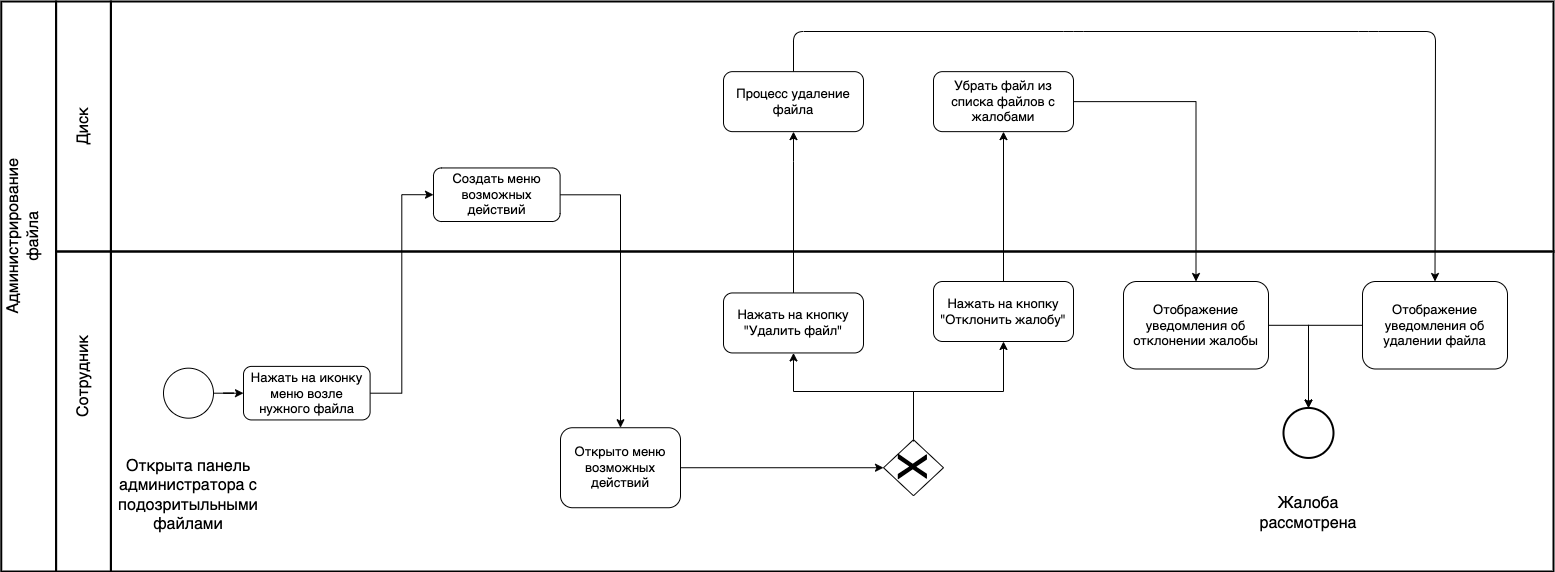

The diagram above was exported from draw.io. Its source (the exported page's mxGraphModel, read from the mxfile embedded in the PNG):
<mxGraphModel dx="946" dy="-580" grid="1" gridSize="10" guides="1" tooltips="1" connect="1" arrows="1" fold="1" page="1" pageScale="1" pageWidth="1654" pageHeight="1169" math="0" shadow="0">
  <root>
    <mxCell id="SqKAa3oGMrBByMhbSrnk-0" />
    <mxCell id="SqKAa3oGMrBByMhbSrnk-1" parent="SqKAa3oGMrBByMhbSrnk-0" />
    <mxCell id="SqKAa3oGMrBByMhbSrnk-2" value="" style="rounded=0;whiteSpace=wrap;html=1;strokeWidth=2;fontSize=13;fillColor=none;" parent="SqKAa3oGMrBByMhbSrnk-1" vertex="1">
      <mxGeometry x="257.41" y="1370" width="1442.59" height="250" as="geometry" />
    </mxCell>
    <mxCell id="SqKAa3oGMrBByMhbSrnk-3" value="" style="rounded=0;whiteSpace=wrap;html=1;strokeWidth=2;fontSize=13;fillColor=none;" parent="SqKAa3oGMrBByMhbSrnk-1" vertex="1">
      <mxGeometry x="257.41" y="1620" width="1442.59" height="320" as="geometry" />
    </mxCell>
    <mxCell id="SqKAa3oGMrBByMhbSrnk-14" value="Нажать на кнопку &quot;Удалить файл&quot;" style="rounded=1;whiteSpace=wrap;html=1;fontSize=13;" parent="SqKAa3oGMrBByMhbSrnk-1" vertex="1">
      <mxGeometry x="870" y="1661.4499999999996" width="140" height="60" as="geometry" />
    </mxCell>
    <mxCell id="SqKAa3oGMrBByMhbSrnk-22" value="Процесс удаление файла" style="rounded=1;whiteSpace=wrap;html=1;fontSize=13;" parent="SqKAa3oGMrBByMhbSrnk-1" vertex="1">
      <mxGeometry x="870.0000000000002" y="1440.1399999999999" width="140" height="60" as="geometry" />
    </mxCell>
    <mxCell id="SqKAa3oGMrBByMhbSrnk-23" value="" style="ellipse;whiteSpace=wrap;html=1;aspect=fixed;fontSize=13;strokeWidth=2;" parent="SqKAa3oGMrBByMhbSrnk-1" vertex="1">
      <mxGeometry x="1430.0000000000002" y="1776.45" width="50" height="50" as="geometry" />
    </mxCell>
    <mxCell id="SqKAa3oGMrBByMhbSrnk-24" value="" style="endArrow=classic;html=1;fontSize=13;exitX=0.5;exitY=0;exitDx=0;exitDy=0;startArrow=none;entryX=0.5;entryY=0;entryDx=0;entryDy=0;" parent="SqKAa3oGMrBByMhbSrnk-1" source="SqKAa3oGMrBByMhbSrnk-22" target="O_H5JcqnNvU2rp9LPcen-0" edge="1">
      <mxGeometry width="50" height="50" relative="1" as="geometry">
        <mxPoint x="940" y="1430" as="sourcePoint" />
        <mxPoint x="1133.0100000000002" y="1715.1399999999999" as="targetPoint" />
        <Array as="points">
          <mxPoint x="940" y="1400" />
          <mxPoint x="1220" y="1400" />
          <mxPoint x="1515" y="1400" />
          <mxPoint x="1582" y="1400" />
        </Array>
      </mxGeometry>
    </mxCell>
    <mxCell id="SqKAa3oGMrBByMhbSrnk-25" value="" style="rounded=0;whiteSpace=wrap;html=1;strokeWidth=2;fontSize=13;fillColor=none;" parent="SqKAa3oGMrBByMhbSrnk-1" vertex="1">
      <mxGeometry x="202.59" y="1370" width="54.82" height="250" as="geometry" />
    </mxCell>
    <mxCell id="SqKAa3oGMrBByMhbSrnk-26" value="" style="rounded=0;whiteSpace=wrap;html=1;strokeWidth=2;fontSize=13;fillColor=none;" parent="SqKAa3oGMrBByMhbSrnk-1" vertex="1">
      <mxGeometry x="202.59" y="1620" width="54.82" height="320" as="geometry" />
    </mxCell>
    <mxCell id="SqKAa3oGMrBByMhbSrnk-27" value="" style="rounded=0;whiteSpace=wrap;html=1;strokeWidth=2;fontSize=13;fillColor=none;" parent="SqKAa3oGMrBByMhbSrnk-1" vertex="1">
      <mxGeometry x="147.77" y="1370" width="54.82" height="570" as="geometry" />
    </mxCell>
    <mxCell id="SqKAa3oGMrBByMhbSrnk-28" value="&lt;font style=&quot;font-size: 16px&quot;&gt;Диск&lt;/font&gt;" style="text;html=1;strokeColor=none;fillColor=none;align=center;verticalAlign=middle;whiteSpace=wrap;rounded=0;fontSize=13;rotation=-90;" parent="SqKAa3oGMrBByMhbSrnk-1" vertex="1">
      <mxGeometry x="190.00000000000003" y="1480" width="80" height="30" as="geometry" />
    </mxCell>
    <mxCell id="SqKAa3oGMrBByMhbSrnk-29" value="&lt;font style=&quot;font-size: 16px&quot;&gt;Сотрудник&lt;/font&gt;" style="text;html=1;strokeColor=none;fillColor=none;align=center;verticalAlign=middle;whiteSpace=wrap;rounded=0;fontSize=13;rotation=-90;" parent="SqKAa3oGMrBByMhbSrnk-1" vertex="1">
      <mxGeometry x="175.00000000000003" y="1730" width="110" height="30" as="geometry" />
    </mxCell>
    <mxCell id="SqKAa3oGMrBByMhbSrnk-30" value="&lt;font style=&quot;font-size: 16px&quot;&gt;Администрирование файла&lt;br&gt;&lt;/font&gt;" style="text;html=1;strokeColor=none;fillColor=none;align=center;verticalAlign=middle;whiteSpace=wrap;rounded=0;fontSize=13;rotation=-90;" parent="SqKAa3oGMrBByMhbSrnk-1" vertex="1">
      <mxGeometry x="70" y="1590" width="200" height="30" as="geometry" />
    </mxCell>
    <mxCell id="SqKAa3oGMrBByMhbSrnk-31" style="edgeStyle=orthogonalEdgeStyle;rounded=0;orthogonalLoop=1;jettySize=auto;html=1;entryX=0.5;entryY=1;entryDx=0;entryDy=0;exitX=0.5;exitY=0;exitDx=0;exitDy=0;" parent="SqKAa3oGMrBByMhbSrnk-1" source="SqKAa3oGMrBByMhbSrnk-14" target="SqKAa3oGMrBByMhbSrnk-22" edge="1">
      <mxGeometry relative="1" as="geometry">
        <mxPoint x="1090" y="1715.4" as="sourcePoint" />
        <Array as="points">
          <mxPoint x="940" y="1530" />
          <mxPoint x="940" y="1530" />
        </Array>
      </mxGeometry>
    </mxCell>
    <mxCell id="Zl6GtaJ06R5iF8zyHo5v-1" style="edgeStyle=orthogonalEdgeStyle;rounded=0;orthogonalLoop=1;jettySize=auto;html=1;startArrow=none;startFill=0;exitX=0.5;exitY=0;exitDx=0;exitDy=0;entryX=0.5;entryY=1;entryDx=0;entryDy=0;" parent="SqKAa3oGMrBByMhbSrnk-1" source="Zl6GtaJ06R5iF8zyHo5v-0" target="iDXkfY8O-yjLqRl3Wnoi-9" edge="1">
      <mxGeometry relative="1" as="geometry">
        <mxPoint x="1340" y="1720" as="targetPoint" />
      </mxGeometry>
    </mxCell>
    <mxCell id="Zl6GtaJ06R5iF8zyHo5v-0" value="Нажать на кнопку &quot;Отклонить жалобу&quot;" style="rounded=1;whiteSpace=wrap;html=1;fontSize=13;" parent="SqKAa3oGMrBByMhbSrnk-1" vertex="1">
      <mxGeometry x="1080" y="1649.9999999999995" width="140" height="60" as="geometry" />
    </mxCell>
    <mxCell id="Zl6GtaJ06R5iF8zyHo5v-3" style="edgeStyle=orthogonalEdgeStyle;rounded=0;orthogonalLoop=1;jettySize=auto;html=1;entryX=0.5;entryY=1;entryDx=0;entryDy=0;startArrow=none;startFill=0;exitX=0.5;exitY=0;exitDx=0;exitDy=0;" parent="SqKAa3oGMrBByMhbSrnk-1" source="Zl6GtaJ06R5iF8zyHo5v-2" target="SqKAa3oGMrBByMhbSrnk-14" edge="1">
      <mxGeometry relative="1" as="geometry">
        <Array as="points">
          <mxPoint x="1060" y="1760" />
          <mxPoint x="940" y="1760" />
        </Array>
      </mxGeometry>
    </mxCell>
    <mxCell id="Zl6GtaJ06R5iF8zyHo5v-4" style="edgeStyle=orthogonalEdgeStyle;rounded=0;orthogonalLoop=1;jettySize=auto;html=1;entryX=0.5;entryY=1;entryDx=0;entryDy=0;startArrow=none;startFill=0;exitX=0.5;exitY=0;exitDx=0;exitDy=0;" parent="SqKAa3oGMrBByMhbSrnk-1" source="Zl6GtaJ06R5iF8zyHo5v-2" target="Zl6GtaJ06R5iF8zyHo5v-0" edge="1">
      <mxGeometry relative="1" as="geometry">
        <Array as="points">
          <mxPoint x="1060" y="1760" />
          <mxPoint x="1150" y="1760" />
        </Array>
      </mxGeometry>
    </mxCell>
    <mxCell id="Zl6GtaJ06R5iF8zyHo5v-2" value="" style="rhombus;whiteSpace=wrap;html=1;" parent="SqKAa3oGMrBByMhbSrnk-1" vertex="1">
      <mxGeometry x="1030" y="1808.23" width="60" height="56" as="geometry" />
    </mxCell>
    <mxCell id="VdaxjHeA8pgncFbNHgRq-1" style="edgeStyle=orthogonalEdgeStyle;rounded=0;orthogonalLoop=1;jettySize=auto;html=1;entryX=0;entryY=0.5;entryDx=0;entryDy=0;" parent="SqKAa3oGMrBByMhbSrnk-1" source="iDXkfY8O-yjLqRl3Wnoi-0" target="VdaxjHeA8pgncFbNHgRq-0" edge="1">
      <mxGeometry relative="1" as="geometry" />
    </mxCell>
    <mxCell id="iDXkfY8O-yjLqRl3Wnoi-0" value="Нажать на иконку меню возле нужного&amp;nbsp;файла" style="rounded=1;whiteSpace=wrap;html=1;fontSize=13;" parent="SqKAa3oGMrBByMhbSrnk-1" vertex="1">
      <mxGeometry x="390.00000000000006" y="1734.89" width="126.6" height="53.55" as="geometry" />
    </mxCell>
    <mxCell id="vy2avrPHY_XyFytJiNPg-0" style="edgeStyle=orthogonalEdgeStyle;rounded=0;orthogonalLoop=1;jettySize=auto;html=1;" parent="SqKAa3oGMrBByMhbSrnk-1" source="iDXkfY8O-yjLqRl3Wnoi-1" target="iDXkfY8O-yjLqRl3Wnoi-0" edge="1">
      <mxGeometry relative="1" as="geometry" />
    </mxCell>
    <mxCell id="iDXkfY8O-yjLqRl3Wnoi-1" value="" style="ellipse;whiteSpace=wrap;html=1;aspect=fixed;fontSize=13;" parent="SqKAa3oGMrBByMhbSrnk-1" vertex="1">
      <mxGeometry x="310.00000000000006" y="1736.6699999999998" width="50" height="50" as="geometry" />
    </mxCell>
    <mxCell id="O_H5JcqnNvU2rp9LPcen-3" style="edgeStyle=orthogonalEdgeStyle;rounded=0;orthogonalLoop=1;jettySize=auto;html=1;startArrow=none;exitX=1;exitY=0.5;exitDx=0;exitDy=0;" parent="SqKAa3oGMrBByMhbSrnk-1" source="iDXkfY8O-yjLqRl3Wnoi-9" target="O_H5JcqnNvU2rp9LPcen-2" edge="1">
      <mxGeometry relative="1" as="geometry">
        <mxPoint x="1229.99991999968" y="1470.1" as="sourcePoint" />
      </mxGeometry>
    </mxCell>
    <mxCell id="iDXkfY8O-yjLqRl3Wnoi-9" value="Убрать файл из списка файлов с жалобами" style="rounded=1;whiteSpace=wrap;html=1;fontSize=13;" parent="SqKAa3oGMrBByMhbSrnk-1" vertex="1">
      <mxGeometry x="1080.0000000000002" y="1440.1399999999999" width="140" height="60" as="geometry" />
    </mxCell>
    <mxCell id="O_H5JcqnNvU2rp9LPcen-1" style="edgeStyle=orthogonalEdgeStyle;rounded=0;orthogonalLoop=1;jettySize=auto;html=1;entryX=0.5;entryY=0;entryDx=0;entryDy=0;" parent="SqKAa3oGMrBByMhbSrnk-1" source="O_H5JcqnNvU2rp9LPcen-0" target="SqKAa3oGMrBByMhbSrnk-23" edge="1">
      <mxGeometry relative="1" as="geometry" />
    </mxCell>
    <mxCell id="O_H5JcqnNvU2rp9LPcen-0" value="Отображение уведомления об удалении файла" style="rounded=1;whiteSpace=wrap;html=1;fontSize=13;" parent="SqKAa3oGMrBByMhbSrnk-1" vertex="1">
      <mxGeometry x="1509" y="1650" width="145" height="87.5" as="geometry" />
    </mxCell>
    <mxCell id="O_H5JcqnNvU2rp9LPcen-6" style="edgeStyle=orthogonalEdgeStyle;rounded=0;orthogonalLoop=1;jettySize=auto;html=1;entryX=0.5;entryY=0;entryDx=0;entryDy=0;" parent="SqKAa3oGMrBByMhbSrnk-1" source="O_H5JcqnNvU2rp9LPcen-2" target="SqKAa3oGMrBByMhbSrnk-23" edge="1">
      <mxGeometry relative="1" as="geometry" />
    </mxCell>
    <mxCell id="O_H5JcqnNvU2rp9LPcen-2" value="Отображение уведомления об отклонении жалобы" style="rounded=1;whiteSpace=wrap;html=1;fontSize=13;" parent="SqKAa3oGMrBByMhbSrnk-1" vertex="1">
      <mxGeometry x="1270" y="1650" width="145" height="87.5" as="geometry" />
    </mxCell>
    <mxCell id="UA35rekV0m2hS9C45z_z-0" value="&lt;font style=&quot;font-size: 40px&quot;&gt;X&lt;/font&gt;" style="text;html=1;align=center;verticalAlign=middle;resizable=0;points=[];autosize=1;rotation=90;" parent="SqKAa3oGMrBByMhbSrnk-1" vertex="1">
      <mxGeometry x="1040" y="1820.01" width="40" height="30" as="geometry" />
    </mxCell>
    <mxCell id="ZsXmiLQ89r_G46t77oYr-0" value="" style="edgeStyle=orthogonalEdgeStyle;rounded=0;orthogonalLoop=1;jettySize=auto;html=1;startArrow=none;startFill=0;exitX=0.5;exitY=0;exitDx=0;exitDy=0;endArrow=none;" parent="SqKAa3oGMrBByMhbSrnk-1" source="Zl6GtaJ06R5iF8zyHo5v-2" edge="1">
      <mxGeometry relative="1" as="geometry">
        <mxPoint x="1059.9999999999998" y="1847.55" as="sourcePoint" />
        <mxPoint x="1060" y="1810" as="targetPoint" />
        <Array as="points" />
      </mxGeometry>
    </mxCell>
    <mxCell id="vfyh3Xoly1rKhLChFBSt-0" value="&lt;font style=&quot;font-size: 16px&quot;&gt;Открыта панель администратора с подозритыльными файлами&lt;/font&gt;" style="text;html=1;strokeColor=none;fillColor=none;align=center;verticalAlign=middle;whiteSpace=wrap;rounded=0;fontSize=13;rotation=0;" parent="SqKAa3oGMrBByMhbSrnk-1" vertex="1">
      <mxGeometry x="270" y="1808.23" width="130" height="111.77" as="geometry" />
    </mxCell>
    <mxCell id="vy2avrPHY_XyFytJiNPg-1" value="&lt;font style=&quot;font-size: 16px&quot;&gt;Жалоба рассмотрена&lt;/font&gt;" style="text;html=1;strokeColor=none;fillColor=none;align=center;verticalAlign=middle;whiteSpace=wrap;rounded=0;fontSize=13;rotation=0;" parent="SqKAa3oGMrBByMhbSrnk-1" vertex="1">
      <mxGeometry x="1390" y="1826.45" width="130" height="111.77" as="geometry" />
    </mxCell>
    <mxCell id="VdaxjHeA8pgncFbNHgRq-2" style="edgeStyle=orthogonalEdgeStyle;rounded=0;orthogonalLoop=1;jettySize=auto;html=1;entryX=0.5;entryY=0;entryDx=0;entryDy=0;" parent="SqKAa3oGMrBByMhbSrnk-1" source="VdaxjHeA8pgncFbNHgRq-0" target="CeEzxNKESeHSlx5Ot3qo-0" edge="1">
      <mxGeometry relative="1" as="geometry">
        <Array as="points">
          <mxPoint x="767" y="1563" />
        </Array>
      </mxGeometry>
    </mxCell>
    <mxCell id="VdaxjHeA8pgncFbNHgRq-0" value="Создать меню возможных действий" style="rounded=1;whiteSpace=wrap;html=1;fontSize=13;" parent="SqKAa3oGMrBByMhbSrnk-1" vertex="1">
      <mxGeometry x="580" y="1536.45" width="126.6" height="53.55" as="geometry" />
    </mxCell>
    <mxCell id="CeEzxNKESeHSlx5Ot3qo-1" style="edgeStyle=orthogonalEdgeStyle;rounded=0;orthogonalLoop=1;jettySize=auto;html=1;fontSize=15;entryX=0;entryY=0.5;entryDx=0;entryDy=0;" parent="SqKAa3oGMrBByMhbSrnk-1" source="CeEzxNKESeHSlx5Ot3qo-0" target="Zl6GtaJ06R5iF8zyHo5v-2" edge="1">
      <mxGeometry relative="1" as="geometry" />
    </mxCell>
    <mxCell id="CeEzxNKESeHSlx5Ot3qo-0" value="Открыто меню возможных действий" style="rounded=1;whiteSpace=wrap;html=1;fontSize=13;" parent="SqKAa3oGMrBByMhbSrnk-1" vertex="1">
      <mxGeometry x="707" y="1796.2300000000002" width="120" height="80" as="geometry" />
    </mxCell>
  </root>
</mxGraphModel>